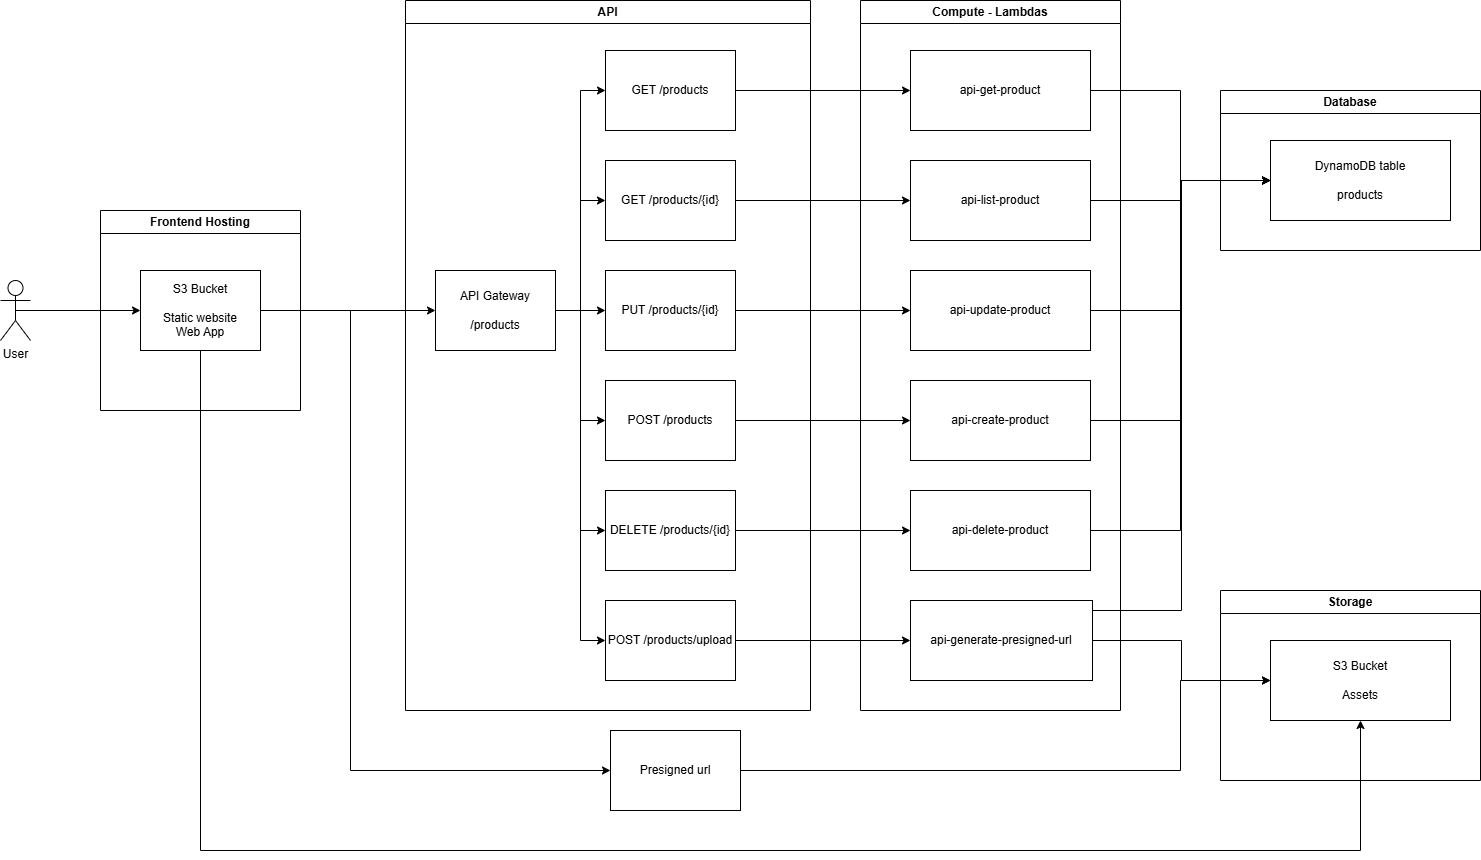

The diagram above was exported from draw.io. Its source (the exported page's mxGraphModel, read from the mxfile embedded in the PNG):
<mxGraphModel dx="2231" dy="1020" grid="1" gridSize="10" guides="1" tooltips="1" connect="1" arrows="1" fold="1" page="1" pageScale="1" pageWidth="850" pageHeight="1100" math="0" shadow="0">
  <root>
    <mxCell id="0" />
    <mxCell id="1" parent="0" />
    <mxCell id="NrEu8QW5w2F1gmLMtICr-1" value="User" style="shape=umlActor;verticalLabelPosition=bottom;verticalAlign=top;html=1;outlineConnect=0;" vertex="1" parent="1">
      <mxGeometry x="20" y="310" width="30" height="60" as="geometry" />
    </mxCell>
    <mxCell id="NrEu8QW5w2F1gmLMtICr-37" style="edgeStyle=orthogonalEdgeStyle;rounded=0;orthogonalLoop=1;jettySize=auto;html=1;" edge="1" parent="1" source="NrEu8QW5w2F1gmLMtICr-3" target="NrEu8QW5w2F1gmLMtICr-9">
      <mxGeometry relative="1" as="geometry" />
    </mxCell>
    <mxCell id="NrEu8QW5w2F1gmLMtICr-38" style="edgeStyle=orthogonalEdgeStyle;rounded=0;orthogonalLoop=1;jettySize=auto;html=1;entryX=0;entryY=0.5;entryDx=0;entryDy=0;exitX=1;exitY=0.5;exitDx=0;exitDy=0;" edge="1" parent="1" source="NrEu8QW5w2F1gmLMtICr-3" target="NrEu8QW5w2F1gmLMtICr-16">
      <mxGeometry relative="1" as="geometry">
        <Array as="points">
          <mxPoint x="370" y="340" />
          <mxPoint x="370" y="800" />
        </Array>
      </mxGeometry>
    </mxCell>
    <mxCell id="NrEu8QW5w2F1gmLMtICr-6" value="Frontend Hosting" style="swimlane;whiteSpace=wrap;html=1;" vertex="1" parent="1">
      <mxGeometry x="120" y="240" width="200" height="200" as="geometry" />
    </mxCell>
    <mxCell id="NrEu8QW5w2F1gmLMtICr-3" value="S3 Bucket&lt;div&gt;&lt;br&gt;&lt;/div&gt;&lt;div&gt;Static website&lt;/div&gt;&lt;div&gt;Web App&lt;/div&gt;" style="rounded=0;whiteSpace=wrap;html=1;" vertex="1" parent="NrEu8QW5w2F1gmLMtICr-6">
      <mxGeometry x="40" y="60" width="120" height="80" as="geometry" />
    </mxCell>
    <mxCell id="NrEu8QW5w2F1gmLMtICr-7" style="edgeStyle=orthogonalEdgeStyle;rounded=0;orthogonalLoop=1;jettySize=auto;html=1;exitX=0.5;exitY=0.5;exitDx=0;exitDy=0;exitPerimeter=0;entryX=0;entryY=0.5;entryDx=0;entryDy=0;" edge="1" parent="1" source="NrEu8QW5w2F1gmLMtICr-1" target="NrEu8QW5w2F1gmLMtICr-3">
      <mxGeometry relative="1" as="geometry" />
    </mxCell>
    <mxCell id="NrEu8QW5w2F1gmLMtICr-8" value="API" style="swimlane;whiteSpace=wrap;html=1;" vertex="1" parent="1">
      <mxGeometry x="425" y="30" width="405" height="710" as="geometry" />
    </mxCell>
    <mxCell id="NrEu8QW5w2F1gmLMtICr-31" style="edgeStyle=orthogonalEdgeStyle;rounded=0;orthogonalLoop=1;jettySize=auto;html=1;" edge="1" parent="NrEu8QW5w2F1gmLMtICr-8" source="NrEu8QW5w2F1gmLMtICr-9" target="NrEu8QW5w2F1gmLMtICr-12">
      <mxGeometry relative="1" as="geometry" />
    </mxCell>
    <mxCell id="NrEu8QW5w2F1gmLMtICr-32" style="edgeStyle=orthogonalEdgeStyle;rounded=0;orthogonalLoop=1;jettySize=auto;html=1;entryX=0;entryY=0.5;entryDx=0;entryDy=0;" edge="1" parent="NrEu8QW5w2F1gmLMtICr-8" source="NrEu8QW5w2F1gmLMtICr-9" target="NrEu8QW5w2F1gmLMtICr-11">
      <mxGeometry relative="1" as="geometry" />
    </mxCell>
    <mxCell id="NrEu8QW5w2F1gmLMtICr-33" style="edgeStyle=orthogonalEdgeStyle;rounded=0;orthogonalLoop=1;jettySize=auto;html=1;entryX=0;entryY=0.5;entryDx=0;entryDy=0;" edge="1" parent="NrEu8QW5w2F1gmLMtICr-8" source="NrEu8QW5w2F1gmLMtICr-9" target="NrEu8QW5w2F1gmLMtICr-10">
      <mxGeometry relative="1" as="geometry" />
    </mxCell>
    <mxCell id="NrEu8QW5w2F1gmLMtICr-34" style="edgeStyle=orthogonalEdgeStyle;rounded=0;orthogonalLoop=1;jettySize=auto;html=1;entryX=0;entryY=0.5;entryDx=0;entryDy=0;" edge="1" parent="NrEu8QW5w2F1gmLMtICr-8" source="NrEu8QW5w2F1gmLMtICr-9" target="NrEu8QW5w2F1gmLMtICr-13">
      <mxGeometry relative="1" as="geometry" />
    </mxCell>
    <mxCell id="NrEu8QW5w2F1gmLMtICr-35" style="edgeStyle=orthogonalEdgeStyle;rounded=0;orthogonalLoop=1;jettySize=auto;html=1;entryX=0;entryY=0.5;entryDx=0;entryDy=0;" edge="1" parent="NrEu8QW5w2F1gmLMtICr-8" source="NrEu8QW5w2F1gmLMtICr-9" target="NrEu8QW5w2F1gmLMtICr-14">
      <mxGeometry relative="1" as="geometry" />
    </mxCell>
    <mxCell id="NrEu8QW5w2F1gmLMtICr-36" style="edgeStyle=orthogonalEdgeStyle;rounded=0;orthogonalLoop=1;jettySize=auto;html=1;entryX=0;entryY=0.5;entryDx=0;entryDy=0;" edge="1" parent="NrEu8QW5w2F1gmLMtICr-8" source="NrEu8QW5w2F1gmLMtICr-9" target="NrEu8QW5w2F1gmLMtICr-15">
      <mxGeometry relative="1" as="geometry" />
    </mxCell>
    <mxCell id="NrEu8QW5w2F1gmLMtICr-9" value="API Gateway&lt;div&gt;&lt;br&gt;&lt;/div&gt;&lt;div&gt;/products&lt;/div&gt;" style="rounded=0;whiteSpace=wrap;html=1;" vertex="1" parent="NrEu8QW5w2F1gmLMtICr-8">
      <mxGeometry x="30" y="270" width="120" height="80" as="geometry" />
    </mxCell>
    <mxCell id="NrEu8QW5w2F1gmLMtICr-10" value="GET /products" style="rounded=0;whiteSpace=wrap;html=1;" vertex="1" parent="NrEu8QW5w2F1gmLMtICr-8">
      <mxGeometry x="200" y="50" width="130" height="80" as="geometry" />
    </mxCell>
    <mxCell id="NrEu8QW5w2F1gmLMtICr-11" value="GET /products/{id}" style="rounded=0;whiteSpace=wrap;html=1;" vertex="1" parent="NrEu8QW5w2F1gmLMtICr-8">
      <mxGeometry x="200" y="160" width="130" height="80" as="geometry" />
    </mxCell>
    <mxCell id="NrEu8QW5w2F1gmLMtICr-12" value="PUT /products/{id}" style="rounded=0;whiteSpace=wrap;html=1;" vertex="1" parent="NrEu8QW5w2F1gmLMtICr-8">
      <mxGeometry x="200" y="270" width="130" height="80" as="geometry" />
    </mxCell>
    <mxCell id="NrEu8QW5w2F1gmLMtICr-13" value="POST /products" style="rounded=0;whiteSpace=wrap;html=1;" vertex="1" parent="NrEu8QW5w2F1gmLMtICr-8">
      <mxGeometry x="200" y="380" width="130" height="80" as="geometry" />
    </mxCell>
    <mxCell id="NrEu8QW5w2F1gmLMtICr-14" value="DELETE /products/{id}" style="rounded=0;whiteSpace=wrap;html=1;" vertex="1" parent="NrEu8QW5w2F1gmLMtICr-8">
      <mxGeometry x="200" y="490" width="130" height="80" as="geometry" />
    </mxCell>
    <mxCell id="NrEu8QW5w2F1gmLMtICr-15" value="POST /products/upload" style="rounded=0;whiteSpace=wrap;html=1;" vertex="1" parent="NrEu8QW5w2F1gmLMtICr-8">
      <mxGeometry x="200" y="600" width="130" height="80" as="geometry" />
    </mxCell>
    <mxCell id="NrEu8QW5w2F1gmLMtICr-64" style="edgeStyle=orthogonalEdgeStyle;rounded=0;orthogonalLoop=1;jettySize=auto;html=1;entryX=0;entryY=0.5;entryDx=0;entryDy=0;" edge="1" parent="1" source="NrEu8QW5w2F1gmLMtICr-16" target="NrEu8QW5w2F1gmLMtICr-48">
      <mxGeometry relative="1" as="geometry">
        <Array as="points">
          <mxPoint x="1200" y="800" />
          <mxPoint x="1200" y="710" />
        </Array>
      </mxGeometry>
    </mxCell>
    <mxCell id="NrEu8QW5w2F1gmLMtICr-16" value="Presigned url" style="rounded=0;whiteSpace=wrap;html=1;" vertex="1" parent="1">
      <mxGeometry x="630" y="760" width="130" height="80" as="geometry" />
    </mxCell>
    <mxCell id="NrEu8QW5w2F1gmLMtICr-17" value="Compute - Lambdas" style="swimlane;whiteSpace=wrap;html=1;" vertex="1" parent="1">
      <mxGeometry x="880" y="30" width="260" height="710" as="geometry" />
    </mxCell>
    <mxCell id="NrEu8QW5w2F1gmLMtICr-19" value="api-get-product" style="rounded=0;whiteSpace=wrap;html=1;" vertex="1" parent="NrEu8QW5w2F1gmLMtICr-17">
      <mxGeometry x="50" y="50" width="180" height="80" as="geometry" />
    </mxCell>
    <mxCell id="NrEu8QW5w2F1gmLMtICr-20" value="api-list-product" style="rounded=0;whiteSpace=wrap;html=1;" vertex="1" parent="NrEu8QW5w2F1gmLMtICr-17">
      <mxGeometry x="50" y="160" width="180" height="80" as="geometry" />
    </mxCell>
    <mxCell id="NrEu8QW5w2F1gmLMtICr-21" value="api-update-product" style="rounded=0;whiteSpace=wrap;html=1;" vertex="1" parent="NrEu8QW5w2F1gmLMtICr-17">
      <mxGeometry x="50" y="270" width="180" height="80" as="geometry" />
    </mxCell>
    <mxCell id="NrEu8QW5w2F1gmLMtICr-22" value="api-create-product" style="rounded=0;whiteSpace=wrap;html=1;" vertex="1" parent="NrEu8QW5w2F1gmLMtICr-17">
      <mxGeometry x="50" y="380" width="180" height="80" as="geometry" />
    </mxCell>
    <mxCell id="NrEu8QW5w2F1gmLMtICr-23" value="api-delete-product" style="rounded=0;whiteSpace=wrap;html=1;" vertex="1" parent="NrEu8QW5w2F1gmLMtICr-17">
      <mxGeometry x="50" y="490" width="180" height="80" as="geometry" />
    </mxCell>
    <mxCell id="NrEu8QW5w2F1gmLMtICr-24" value="api-generate-presigned-url" style="rounded=0;whiteSpace=wrap;html=1;" vertex="1" parent="NrEu8QW5w2F1gmLMtICr-17">
      <mxGeometry x="50" y="600" width="182" height="80" as="geometry" />
    </mxCell>
    <mxCell id="NrEu8QW5w2F1gmLMtICr-25" style="edgeStyle=orthogonalEdgeStyle;rounded=0;orthogonalLoop=1;jettySize=auto;html=1;" edge="1" parent="1" source="NrEu8QW5w2F1gmLMtICr-15" target="NrEu8QW5w2F1gmLMtICr-24">
      <mxGeometry relative="1" as="geometry" />
    </mxCell>
    <mxCell id="NrEu8QW5w2F1gmLMtICr-26" style="edgeStyle=orthogonalEdgeStyle;rounded=0;orthogonalLoop=1;jettySize=auto;html=1;" edge="1" parent="1" source="NrEu8QW5w2F1gmLMtICr-14" target="NrEu8QW5w2F1gmLMtICr-23">
      <mxGeometry relative="1" as="geometry" />
    </mxCell>
    <mxCell id="NrEu8QW5w2F1gmLMtICr-27" style="edgeStyle=orthogonalEdgeStyle;rounded=0;orthogonalLoop=1;jettySize=auto;html=1;" edge="1" parent="1" source="NrEu8QW5w2F1gmLMtICr-13" target="NrEu8QW5w2F1gmLMtICr-22">
      <mxGeometry relative="1" as="geometry" />
    </mxCell>
    <mxCell id="NrEu8QW5w2F1gmLMtICr-28" style="edgeStyle=orthogonalEdgeStyle;rounded=0;orthogonalLoop=1;jettySize=auto;html=1;" edge="1" parent="1" source="NrEu8QW5w2F1gmLMtICr-12" target="NrEu8QW5w2F1gmLMtICr-21">
      <mxGeometry relative="1" as="geometry" />
    </mxCell>
    <mxCell id="NrEu8QW5w2F1gmLMtICr-29" style="edgeStyle=orthogonalEdgeStyle;rounded=0;orthogonalLoop=1;jettySize=auto;html=1;" edge="1" parent="1" source="NrEu8QW5w2F1gmLMtICr-11" target="NrEu8QW5w2F1gmLMtICr-20">
      <mxGeometry relative="1" as="geometry" />
    </mxCell>
    <mxCell id="NrEu8QW5w2F1gmLMtICr-30" style="edgeStyle=orthogonalEdgeStyle;rounded=0;orthogonalLoop=1;jettySize=auto;html=1;" edge="1" parent="1" source="NrEu8QW5w2F1gmLMtICr-10" target="NrEu8QW5w2F1gmLMtICr-19">
      <mxGeometry relative="1" as="geometry" />
    </mxCell>
    <mxCell id="NrEu8QW5w2F1gmLMtICr-40" value="Database" style="swimlane;whiteSpace=wrap;html=1;" vertex="1" parent="1">
      <mxGeometry x="1240" y="120" width="260" height="160" as="geometry" />
    </mxCell>
    <mxCell id="NrEu8QW5w2F1gmLMtICr-41" value="DynamoDB table&lt;div&gt;&lt;br&gt;&lt;/div&gt;&lt;div&gt;products&lt;/div&gt;" style="rounded=0;whiteSpace=wrap;html=1;" vertex="1" parent="NrEu8QW5w2F1gmLMtICr-40">
      <mxGeometry x="50" y="50" width="180" height="80" as="geometry" />
    </mxCell>
    <mxCell id="NrEu8QW5w2F1gmLMtICr-47" value="Storage" style="swimlane;whiteSpace=wrap;html=1;" vertex="1" parent="1">
      <mxGeometry x="1240" y="620" width="260" height="190" as="geometry" />
    </mxCell>
    <mxCell id="NrEu8QW5w2F1gmLMtICr-48" value="S3 Bucket&lt;div&gt;&lt;br&gt;&lt;/div&gt;&lt;div&gt;Assets&lt;/div&gt;" style="rounded=0;whiteSpace=wrap;html=1;" vertex="1" parent="NrEu8QW5w2F1gmLMtICr-47">
      <mxGeometry x="50" y="50" width="180" height="80" as="geometry" />
    </mxCell>
    <mxCell id="NrEu8QW5w2F1gmLMtICr-55" style="edgeStyle=orthogonalEdgeStyle;rounded=0;orthogonalLoop=1;jettySize=auto;html=1;entryX=0;entryY=0.5;entryDx=0;entryDy=0;" edge="1" parent="1" source="NrEu8QW5w2F1gmLMtICr-19" target="NrEu8QW5w2F1gmLMtICr-41">
      <mxGeometry relative="1" as="geometry" />
    </mxCell>
    <mxCell id="NrEu8QW5w2F1gmLMtICr-56" style="edgeStyle=orthogonalEdgeStyle;rounded=0;orthogonalLoop=1;jettySize=auto;html=1;entryX=0;entryY=0.5;entryDx=0;entryDy=0;" edge="1" parent="1" source="NrEu8QW5w2F1gmLMtICr-20" target="NrEu8QW5w2F1gmLMtICr-41">
      <mxGeometry relative="1" as="geometry" />
    </mxCell>
    <mxCell id="NrEu8QW5w2F1gmLMtICr-57" style="edgeStyle=orthogonalEdgeStyle;rounded=0;orthogonalLoop=1;jettySize=auto;html=1;entryX=0;entryY=0.5;entryDx=0;entryDy=0;" edge="1" parent="1" source="NrEu8QW5w2F1gmLMtICr-21" target="NrEu8QW5w2F1gmLMtICr-41">
      <mxGeometry relative="1" as="geometry" />
    </mxCell>
    <mxCell id="NrEu8QW5w2F1gmLMtICr-58" style="edgeStyle=orthogonalEdgeStyle;rounded=0;orthogonalLoop=1;jettySize=auto;html=1;entryX=0;entryY=0.5;entryDx=0;entryDy=0;" edge="1" parent="1" source="NrEu8QW5w2F1gmLMtICr-22" target="NrEu8QW5w2F1gmLMtICr-41">
      <mxGeometry relative="1" as="geometry" />
    </mxCell>
    <mxCell id="NrEu8QW5w2F1gmLMtICr-59" style="edgeStyle=orthogonalEdgeStyle;rounded=0;orthogonalLoop=1;jettySize=auto;html=1;entryX=0;entryY=0.5;entryDx=0;entryDy=0;" edge="1" parent="1" source="NrEu8QW5w2F1gmLMtICr-23" target="NrEu8QW5w2F1gmLMtICr-41">
      <mxGeometry relative="1" as="geometry" />
    </mxCell>
    <mxCell id="NrEu8QW5w2F1gmLMtICr-60" style="edgeStyle=orthogonalEdgeStyle;rounded=0;orthogonalLoop=1;jettySize=auto;html=1;entryX=0;entryY=0.5;entryDx=0;entryDy=0;" edge="1" parent="1" source="NrEu8QW5w2F1gmLMtICr-24" target="NrEu8QW5w2F1gmLMtICr-48">
      <mxGeometry relative="1" as="geometry" />
    </mxCell>
    <mxCell id="NrEu8QW5w2F1gmLMtICr-63" style="edgeStyle=orthogonalEdgeStyle;rounded=0;orthogonalLoop=1;jettySize=auto;html=1;entryX=0;entryY=0.5;entryDx=0;entryDy=0;" edge="1" parent="1" source="NrEu8QW5w2F1gmLMtICr-24" target="NrEu8QW5w2F1gmLMtICr-41">
      <mxGeometry relative="1" as="geometry">
        <Array as="points">
          <mxPoint x="1201" y="640" />
          <mxPoint x="1201" y="210" />
        </Array>
      </mxGeometry>
    </mxCell>
    <mxCell id="NrEu8QW5w2F1gmLMtICr-65" style="edgeStyle=orthogonalEdgeStyle;rounded=0;orthogonalLoop=1;jettySize=auto;html=1;entryX=0.5;entryY=1;entryDx=0;entryDy=0;" edge="1" parent="1" source="NrEu8QW5w2F1gmLMtICr-3" target="NrEu8QW5w2F1gmLMtICr-48">
      <mxGeometry relative="1" as="geometry">
        <Array as="points">
          <mxPoint x="220" y="880" />
          <mxPoint x="1380" y="880" />
        </Array>
      </mxGeometry>
    </mxCell>
  </root>
</mxGraphModel>